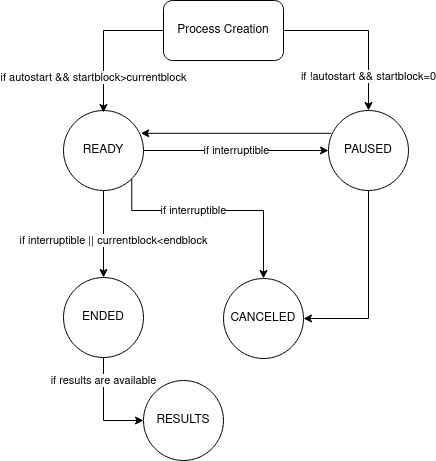

The diagram above was exported from draw.io. Its source (the exported page's mxGraphModel, read from the mxfile embedded in the PNG):
<mxGraphModel dx="677" dy="372" grid="1" gridSize="10" guides="1" tooltips="1" connect="1" arrows="1" fold="1" page="1" pageScale="1" pageWidth="850" pageHeight="1100" math="0" shadow="0">
  <root>
    <mxCell id="0" />
    <mxCell id="1" parent="0" />
    <mxCell id="HTv-2J0NeONSaMplxkct-14" style="edgeStyle=orthogonalEdgeStyle;rounded=0;orthogonalLoop=1;jettySize=auto;html=1;entryX=0;entryY=0.5;entryDx=0;entryDy=0;exitX=1;exitY=0.5;exitDx=0;exitDy=0;" edge="1" parent="1" source="HTv-2J0NeONSaMplxkct-2" target="HTv-2J0NeONSaMplxkct-3">
      <mxGeometry relative="1" as="geometry">
        <Array as="points">
          <mxPoint x="410" y="250" />
          <mxPoint x="410" y="250" />
        </Array>
      </mxGeometry>
    </mxCell>
    <mxCell id="HTv-2J0NeONSaMplxkct-15" value="if interruptible" style="edgeLabel;html=1;align=center;verticalAlign=middle;resizable=0;points=[];" vertex="1" connectable="0" parent="HTv-2J0NeONSaMplxkct-14">
      <mxGeometry x="-0.4567" relative="1" as="geometry">
        <mxPoint x="42" as="offset" />
      </mxGeometry>
    </mxCell>
    <mxCell id="HTv-2J0NeONSaMplxkct-16" style="edgeStyle=orthogonalEdgeStyle;rounded=0;orthogonalLoop=1;jettySize=auto;html=1;entryX=0.5;entryY=0;entryDx=0;entryDy=0;" edge="1" parent="1" source="HTv-2J0NeONSaMplxkct-2" target="HTv-2J0NeONSaMplxkct-4">
      <mxGeometry relative="1" as="geometry" />
    </mxCell>
    <mxCell id="HTv-2J0NeONSaMplxkct-17" value="if interruptible || currentblock&amp;lt;endblock" style="edgeLabel;html=1;align=center;verticalAlign=middle;resizable=0;points=[];" vertex="1" connectable="0" parent="HTv-2J0NeONSaMplxkct-16">
      <mxGeometry x="-0.1132" y="-1" relative="1" as="geometry">
        <mxPoint x="11" y="11.43" as="offset" />
      </mxGeometry>
    </mxCell>
    <mxCell id="HTv-2J0NeONSaMplxkct-18" style="edgeStyle=orthogonalEdgeStyle;rounded=0;orthogonalLoop=1;jettySize=auto;html=1;entryX=0.5;entryY=0;entryDx=0;entryDy=0;exitX=1;exitY=1;exitDx=0;exitDy=0;" edge="1" parent="1" source="HTv-2J0NeONSaMplxkct-2" target="HTv-2J0NeONSaMplxkct-6">
      <mxGeometry relative="1" as="geometry">
        <mxPoint x="202" y="293" as="sourcePoint" />
        <Array as="points">
          <mxPoint x="228" y="310" />
          <mxPoint x="360" y="310" />
        </Array>
      </mxGeometry>
    </mxCell>
    <mxCell id="HTv-2J0NeONSaMplxkct-19" value="if interruptible" style="edgeLabel;html=1;align=center;verticalAlign=middle;resizable=0;points=[];" vertex="1" connectable="0" parent="HTv-2J0NeONSaMplxkct-18">
      <mxGeometry x="-0.416" relative="1" as="geometry">
        <mxPoint x="25.810000000000002" as="offset" />
      </mxGeometry>
    </mxCell>
    <mxCell id="HTv-2J0NeONSaMplxkct-2" value="READY" style="ellipse;whiteSpace=wrap;html=1;aspect=fixed;" vertex="1" parent="1">
      <mxGeometry x="160" y="210" width="80" height="80" as="geometry" />
    </mxCell>
    <mxCell id="HTv-2J0NeONSaMplxkct-7" style="edgeStyle=orthogonalEdgeStyle;rounded=0;orthogonalLoop=1;jettySize=auto;html=1;entryX=0.966;entryY=0.285;entryDx=0;entryDy=0;entryPerimeter=0;exitX=0.029;exitY=0.285;exitDx=0;exitDy=0;exitPerimeter=0;" edge="1" parent="1" source="HTv-2J0NeONSaMplxkct-3" target="HTv-2J0NeONSaMplxkct-2">
      <mxGeometry relative="1" as="geometry">
        <mxPoint x="425" y="233" as="sourcePoint" />
      </mxGeometry>
    </mxCell>
    <mxCell id="HTv-2J0NeONSaMplxkct-24" style="edgeStyle=orthogonalEdgeStyle;rounded=0;orthogonalLoop=1;jettySize=auto;html=1;entryX=1;entryY=0.5;entryDx=0;entryDy=0;exitX=0.5;exitY=1;exitDx=0;exitDy=0;" edge="1" parent="1" source="HTv-2J0NeONSaMplxkct-3" target="HTv-2J0NeONSaMplxkct-6">
      <mxGeometry relative="1" as="geometry">
        <Array as="points">
          <mxPoint x="465" y="418" />
        </Array>
      </mxGeometry>
    </mxCell>
    <mxCell id="HTv-2J0NeONSaMplxkct-3" value="PAUSED" style="ellipse;whiteSpace=wrap;html=1;aspect=fixed;" vertex="1" parent="1">
      <mxGeometry x="425" y="210" width="80" height="80" as="geometry" />
    </mxCell>
    <mxCell id="HTv-2J0NeONSaMplxkct-22" value="if results are available" style="edgeStyle=orthogonalEdgeStyle;rounded=0;orthogonalLoop=1;jettySize=auto;html=1;entryX=0;entryY=0.5;entryDx=0;entryDy=0;" edge="1" parent="1" source="HTv-2J0NeONSaMplxkct-4" target="HTv-2J0NeONSaMplxkct-5">
      <mxGeometry x="-0.5534" relative="1" as="geometry">
        <mxPoint as="offset" />
      </mxGeometry>
    </mxCell>
    <mxCell id="HTv-2J0NeONSaMplxkct-4" value="ENDED" style="ellipse;whiteSpace=wrap;html=1;aspect=fixed;" vertex="1" parent="1">
      <mxGeometry x="160" y="377" width="80" height="80" as="geometry" />
    </mxCell>
    <mxCell id="HTv-2J0NeONSaMplxkct-5" value="RESULTS" style="ellipse;whiteSpace=wrap;html=1;aspect=fixed;" vertex="1" parent="1">
      <mxGeometry x="240" y="480" width="80" height="80" as="geometry" />
    </mxCell>
    <mxCell id="HTv-2J0NeONSaMplxkct-6" value="CANCELED" style="ellipse;whiteSpace=wrap;html=1;aspect=fixed;" vertex="1" parent="1">
      <mxGeometry x="320" y="378" width="80" height="80" as="geometry" />
    </mxCell>
    <mxCell id="HTv-2J0NeONSaMplxkct-10" style="edgeStyle=orthogonalEdgeStyle;rounded=0;orthogonalLoop=1;jettySize=auto;html=1;entryX=0.5;entryY=0;entryDx=0;entryDy=0;" edge="1" parent="1" source="HTv-2J0NeONSaMplxkct-9" target="HTv-2J0NeONSaMplxkct-3">
      <mxGeometry relative="1" as="geometry" />
    </mxCell>
    <mxCell id="HTv-2J0NeONSaMplxkct-11" value="if !autostart &amp;amp;&amp;amp; startblock=0" style="edgeLabel;html=1;align=center;verticalAlign=middle;resizable=0;points=[];" vertex="1" connectable="0" parent="HTv-2J0NeONSaMplxkct-10">
      <mxGeometry x="0.4765" relative="1" as="geometry">
        <mxPoint y="9" as="offset" />
      </mxGeometry>
    </mxCell>
    <mxCell id="HTv-2J0NeONSaMplxkct-12" value="if autostart &amp;amp;&amp;amp; startblock&amp;gt;currentblock" style="edgeStyle=orthogonalEdgeStyle;rounded=0;orthogonalLoop=1;jettySize=auto;html=1;entryX=0.5;entryY=0;entryDx=0;entryDy=0;exitX=0;exitY=0.5;exitDx=0;exitDy=0;" edge="1" parent="1" source="HTv-2J0NeONSaMplxkct-9">
      <mxGeometry x="0.5077" y="-10" relative="1" as="geometry">
        <mxPoint x="260" y="142" as="sourcePoint" />
        <mxPoint x="200" y="212" as="targetPoint" />
        <mxPoint as="offset" />
      </mxGeometry>
    </mxCell>
    <mxCell id="HTv-2J0NeONSaMplxkct-9" value="Process Creation" style="rounded=1;whiteSpace=wrap;html=1;" vertex="1" parent="1">
      <mxGeometry x="260" y="100" width="120" height="60" as="geometry" />
    </mxCell>
  </root>
</mxGraphModel>